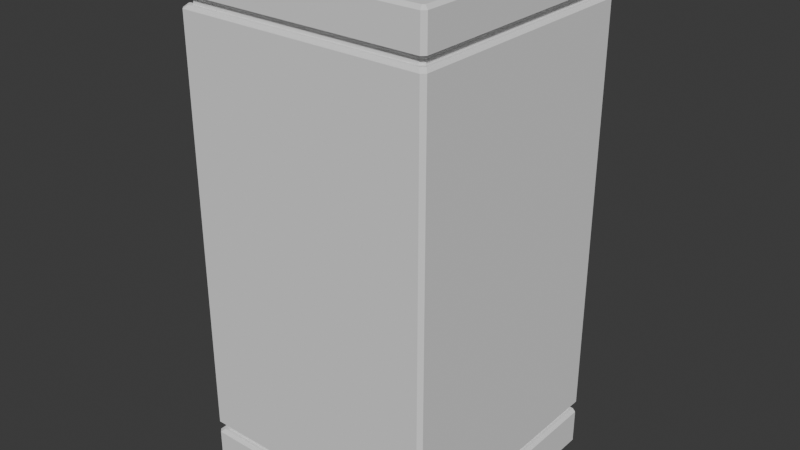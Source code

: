 # Source: Closet.blend  (saved by Blender 5.1.29; exported with 4.5.12 LTS)
import bpy
from mathutils import Matrix  # noqa: F401  (used for matrix-valued properties, if any)

bpy.ops.wm.read_factory_settings(use_empty=True)
scene = bpy.context.scene
scene.name = 'Scene'

# ---- collections
col_collection = bpy.data.collections.new('Collection'); scene.collection.children.link(col_collection)

# ---- world
world_world = bpy.data.worlds.new('World'); scene.world = world_world
world_world.use_nodes = True; world_world.node_tree.nodes.clear()
_N = world_world.node_tree.nodes; _L = world_world.node_tree.links
n0 = _N.new('ShaderNodeOutputWorld'); n0.name = 'World Output'; n0.location = (200, 100)
n1 = _N.new('ShaderNodeBackground'); n1.name = 'Background'; n1.location = (-200, 100)
n1.inputs[0].default_value = (0.05088, 0.05088, 0.05088, 1.0)
_L.new(n1.outputs[0], n0.inputs[0])
n0.is_active_output = True
world_world.color = (0.05088, 0.05088, 0.05088)
world_world.sun_shadow_jitter_overblur = 0.0

# ---- meshes
me_cube_001 = bpy.data.meshes.new('Cube.001')
me_cube_001.from_pydata([(-0.9, 1.0, -1.9), (-0.9, 1.0, 1.9), (0.9, 1.0, -1.9), (0.9, 1.0, 1.9), (-0.9, -0.9, 1.9), (-0.9, -0.9, -1.9), (0.9, -0.9, -1.9), (0.9, -0.9, 1.9), (-0.975, 1.0, 1.975), (-1.0, 0.975, -2.0), (-0.975, 1.0, -1.975), (0.975, 1.0, -1.975), (1.0, 0.975, -2.0), (0.975, 1.0, 1.975), (-0.925, 1.0, 1.625), (-0.95, 0.975, 1.65), (-0.925, 1.0, 1.725), (-0.95, 0.975, 1.7), (0.925, 1.0, 1.625), (0.95, 0.975, 1.65), (-0.925, 1.0, -1.625), (-0.95, 0.975, -1.65), (-0.925, 1.0, -1.725), (-0.95, 0.975, -1.7), (0.925, 1.0, 1.725), (0.95, 0.975, 1.7), (0.925, 1.0, -1.625), (0.95, 0.975, -1.65), (0.925, 1.0, -1.725), (0.95, 0.975, -1.7), (-0.9646, 1.0, 1.725), (-0.975, 0.975, 1.7), (-0.975, 1.0, 1.735), (-1.0, 0.975, 1.725), (-0.975, 1.0, 1.615), (-1.0, 0.975, 1.625), (-0.9646, 1.0, 1.625), (-0.975, 0.975, 1.65), (-0.9646, 1.0, -1.625), (-0.975, 0.975, -1.65), (-0.975, 1.0, -1.615), (-1.0, 0.975, -1.625), (-0.975, 1.0, -1.735), (-1.0, 0.975, -1.725), (-0.9646, 1.0, -1.725), (-0.975, 0.975, -1.7), (0.975, 1.0, 1.735), (1.0, 0.975, 1.725), (0.9646, 1.0, 1.725), (0.975, 0.975, 1.7), (0.9646, 1.0, 1.625), (0.975, 0.975, 1.65), (0.975, 1.0, 1.615), (1.0, 0.975, 1.625), (0.975, 1.0, -1.615), (1.0, 0.975, -1.625), (0.9646, 1.0, -1.625), (0.975, 0.975, -1.65), (0.9646, 1.0, -1.725), (0.975, 0.975, -1.7), (0.975, 1.0, -1.735), (1.0, 0.975, -1.725), (-0.9717, -1.0, -2.0), (-1.0, -0.9717, -2.0), (1.0, -0.9717, -2.0), (0.9717, -1.0, -2.0), (-0.95, -0.9212, -1.7), (-0.9212, -0.95, -1.7), (-0.95, -0.9212, 1.65), (-0.9212, -0.95, 1.65), (-0.9212, -0.95, 1.7), (-0.95, -0.9212, 1.7), (0.95, -0.9212, 1.7), (0.9212, -0.95, 1.7), (0.95, -0.9212, -1.65), (0.9212, -0.95, -1.65), (0.9212, -0.95, -1.7), (0.95, -0.9212, -1.7), (-0.9212, -0.95, -1.65), (-0.95, -0.9212, -1.65), (0.9212, -0.95, 1.65), (0.95, -0.9212, 1.65), (-0.9712, -1.0, -1.625), (-1.0, -0.9712, -1.625), (-0.975, -0.946, -1.65), (-0.946, -0.975, -1.65), (0.9712, -1.0, 1.625), (1.0, -0.9712, 1.625), (0.975, -0.946, 1.65), (0.946, -0.975, 1.65), (0.9716, -1.0, -1.725), (1.0, -0.9716, -1.725), (0.975, -0.9463, -1.7), (0.9463, -0.975, -1.7), (-0.9463, -0.975, -1.7), (-0.975, -0.9463, -1.7), (-1.0, -0.9716, -1.725), (-0.9716, -1.0, -1.725), (0.946, -0.975, -1.65), (0.975, -0.946, -1.65), (1.0, -0.9712, -1.625), (0.9712, -1.0, -1.625), (-0.946, -0.975, 1.65), (-0.975, -0.946, 1.65), (-1.0, -0.9712, 1.625), (-0.9712, -1.0, 1.625), (0.9463, -0.975, 1.7), (0.975, -0.9463, 1.7), (1.0, -0.9716, 1.725), (0.9716, -1.0, 1.725), (-0.9716, -1.0, 1.725), (-1.0, -0.9716, 1.725), (-0.975, -0.9463, 1.7), (-0.9463, -0.975, 1.7), (-1.0, 0.975, 1.975), (-0.975, 0.975, 2.0), (-0.9856, 0.9894, 1.986), (0.975, 0.975, 2.0), (1.0, 0.975, 1.975), (0.9856, 0.9894, 1.986), (-0.975, -0.9614, 2.0), (-1.0, -0.9717, 1.975), (-0.9614, -0.975, 2.0), (-0.9717, -1.0, 1.975), (0.9614, -0.975, 2.0), (0.9717, -1.0, 1.975), (0.975, -0.9614, 2.0), (1.0, -0.9717, 1.975)], [], [(0, 1, 4, 5), (5, 4, 7, 6), (3, 2, 6, 7), (2, 0, 5, 6), (1, 3, 7, 4), (12, 9, 10, 11), (16, 14, 15, 17), (20, 22, 23, 21), (25, 19, 18, 24), (27, 29, 28, 26), (60, 58, 59, 61), (56, 54, 55, 57), (52, 50, 51, 53), (48, 46, 47, 49), (44, 42, 43, 45), (40, 38, 39, 41), (36, 34, 35, 37), (32, 30, 31, 33), (34, 40, 41, 35), (38, 20, 21, 39), (9, 43, 42, 10), (45, 23, 22, 44), (37, 15, 14, 36), (17, 31, 30, 16), (29, 59, 58, 28), (61, 12, 11, 60), (49, 25, 24, 48), (19, 51, 50, 18), (53, 55, 54, 52), (57, 27, 26, 56), (3, 1, 8, 13), (42, 44, 22, 20, 38, 40, 34, 36, 14, 16, 30, 32, 8, 1, 0, 10), (0, 2, 11, 10), (58, 60, 11, 2, 3, 13, 46, 48, 24, 18, 50, 52, 54, 56, 26, 28), (67, 78, 79, 66), (69, 70, 71, 68), (73, 80, 81, 72), (75, 76, 77, 74), (91, 92, 93, 90), (95, 96, 97, 94), (99, 100, 101, 98), (83, 84, 85, 82), (87, 88, 89, 86), (103, 104, 105, 102), (107, 108, 109, 106), (111, 112, 113, 110), (82, 105, 104, 83), (100, 87, 86, 101), (78, 85, 84, 79), (74, 99, 98, 75), (70, 113, 112, 71), (102, 69, 68, 103), (62, 97, 96, 63), (94, 67, 66, 95), (106, 73, 72, 107), (80, 89, 88, 81), (90, 65, 64, 91), (76, 93, 92, 77), (9, 12, 64, 65, 62, 63), (65, 90, 97, 62), (63, 96, 43, 9), (12, 61, 91, 64), (66, 79, 21, 23), (76, 75, 78, 67), (76, 67, 94, 93), (66, 23, 45, 95), (68, 71, 17, 15), (80, 73, 70, 69), (80, 69, 102, 89), (68, 15, 37, 103), (70, 73, 106, 113), (17, 71, 112, 31), (19, 25, 72, 81), (72, 25, 49, 107), (29, 27, 74, 77), (78, 75, 98, 85), (74, 27, 57, 99), (29, 77, 92, 59), (21, 79, 84, 39), (19, 81, 88, 51), (101, 86, 105, 82), (101, 82, 85, 98), (83, 104, 35, 41), (83, 41, 39, 84), (51, 88, 87, 53), (89, 102, 105, 86), (55, 53, 87, 100), (59, 92, 91, 61), (93, 94, 97, 90), (95, 45, 43, 96), (55, 100, 99, 57), (103, 37, 35, 104), (47, 108, 107, 49), (109, 110, 113, 106), (111, 33, 31, 112), (114, 115, 116), (117, 118, 119), (122, 120, 121, 123), (126, 124, 125, 127), (127, 118, 117, 126), (114, 121, 120, 115), (123, 125, 124, 122), (33, 114, 116, 8, 32), (116, 115, 117, 119, 13, 8), (111, 121, 114, 33), (117, 115, 120, 122, 124, 126), (119, 118, 47, 46, 13), (47, 118, 127, 108), (110, 123, 121, 111), (109, 125, 123, 110), (125, 109, 108, 127)])
_uv = me_cube_001.uv_layers.new(name='UVMap')
_uv.uv.foreach_set('vector', [0.3812, 0.2625, 0.6187, 0.2625, 0.6187, 0.2625, 0.3812, 0.2625, 0.3812, 0.2625, 0.6187, 0.2625, 0.6187, 0.4875, 0.3812, 0.4875, 0.6187, 0.4875, 0.3812, 0.4875, 0.3812, 0.4875, 0.6187, 0.4875, 0.3812, 0.4875, 0.3812, 0.2625, 0.3812, 0.2625, 0.3812, 0.4875, 0.6187, 0.2625, 0.6187, 0.4875, 0.6187, 0.4875, 0.6187, 0.2625, 0.375, 0.5031, 0.125, 0.5031, 0.1281, 0.5, 0.3754, 0.4977, 0.5986, 0.2586, 0.5786, 0.2586, 0.525, 0.2468, 0.575, 0.2468, 0.4214, 0.2586, 0.4014, 0.2586, 0.425, 0.2468, 0.475, 0.2468, 0.575, 0.5032, 0.525, 0.5032, 0.5786, 0.4914, 0.5986, 0.4914, 0.475, 0.5032, 0.425, 0.5032, 0.4014, 0.4914, 0.4214, 0.4914, 0.4112, 0.4975, 0.411, 0.4969, 0.425, 0.5032, 0.4208, 0.5031, 0.4588, 0.4969, 0.4621, 0.4975, 0.4754, 0.5031, 0.475, 0.5032, 0.5379, 0.4975, 0.5412, 0.4969, 0.525, 0.5032, 0.5246, 0.5031, 0.589, 0.4969, 0.5888, 0.4975, 0.5792, 0.5031, 0.575, 0.5032, 0.411, 0.2531, 0.4112, 0.2525, 0.4208, 0.2469, 0.425, 0.2468, 0.4621, 0.2525, 0.4588, 0.2531, 0.475, 0.2468, 0.4754, 0.2469, 0.5412, 0.2531, 0.5379, 0.2525, 0.5246, 0.2469, 0.525, 0.2468, 0.5888, 0.2525, 0.589, 0.2531, 0.575, 0.2468, 0.5792, 0.2469, 0.5379, 0.2525, 0.4621, 0.2525, 0.4754, 0.2469, 0.5246, 0.2469, 0.4588, 0.2531, 0.4214, 0.2586, 0.475, 0.2468, 0.475, 0.2468, 0.375, 0.2469, 0.4208, 0.2469, 0.4112, 0.2525, 0.3766, 0.2531, 0.425, 0.2468, 0.425, 0.2468, 0.4014, 0.2586, 0.411, 0.2531, 0.525, 0.2468, 0.525, 0.2468, 0.5786, 0.2586, 0.5412, 0.2531, 0.575, 0.2468, 0.575, 0.2468, 0.589, 0.2531, 0.5986, 0.2586, 0.425, 0.5032, 0.425, 0.5032, 0.411, 0.4969, 0.4014, 0.4914, 0.4208, 0.5031, 0.375, 0.5031, 0.3754, 0.4977, 0.4112, 0.4975, 0.575, 0.5032, 0.575, 0.5032, 0.5986, 0.4914, 0.589, 0.4969, 0.525, 0.5032, 0.525, 0.5032, 0.5412, 0.4969, 0.5786, 0.4914, 0.5246, 0.5031, 0.4754, 0.5031, 0.4621, 0.4975, 0.5379, 0.4975, 0.475, 0.5032, 0.475, 0.5032, 0.4214, 0.4914, 0.4588, 0.4969, 0.6187, 0.4875, 0.6187, 0.2625, 0.6234, 0.2531, 0.6234, 0.4969, 0.4112, 0.2525, 0.411, 0.2531, 0.4014, 0.2586, 0.4214, 0.2586, 0.4588, 0.2531, 0.4621, 0.2525, 0.5379, 0.2525, 0.5412, 0.2531, 0.5786, 0.2586, 0.5986, 0.2586, 0.589, 0.2531, 0.5888, 0.2525, 0.6234, 0.2531, 0.6187, 0.2625, 0.3812, 0.2625, 0.3766, 0.2531, 0.3812, 0.2625, 0.3812, 0.4875, 0.3754, 0.4977, 0.3766, 0.2531, 0.411, 0.4969, 0.4112, 0.4975, 0.3754, 0.4977, 0.3812, 0.4875, 0.6187, 0.4875, 0.6234, 0.4969, 0.5888, 0.4975, 0.589, 0.4969, 0.5986, 0.4914, 0.5786, 0.4914, 0.5412, 0.4969, 0.5379, 0.4975, 0.4621, 0.4975, 0.4588, 0.4969, 0.4214, 0.4914, 0.4014, 0.4914, 0.425, 0.0, 0.475, 0.0, 0.475, 0.003696, 0.425, 0.00369, 0.525, 0.0, 0.575, 0.0, 0.575, 0.00369, 0.525, 0.003696, 0.575, 0.7538, 0.525, 0.7538, 0.525, 0.7463, 0.575, 0.7463, 0.475, 0.7538, 0.425, 0.7538, 0.425, 0.7463, 0.475, 0.7463, 0.4208, 0.7464, 0.425, 0.7464, 0.425, 0.7537, 0.4208, 0.7536, 0.425, 0.003636, 0.4208, 0.003552, 0.4216, 0.0, 0.425, 0.0, 0.475, 0.7463, 0.4754, 0.7464, 0.4754, 0.7536, 0.475, 0.7537, 0.4754, 0.003601, 0.475, 0.003666, 0.475, 0.0, 0.4753, 0.0, 0.5246, 0.7464, 0.525, 0.7463, 0.525, 0.7537, 0.5246, 0.7536, 0.525, 0.003666, 0.5246, 0.003601, 0.5247, 0.0, 0.525, 0.0, 0.575, 0.7464, 0.5792, 0.7464, 0.5792, 0.7536, 0.575, 0.7537, 0.5792, 0.003552, 0.575, 0.003636, 0.575, 0.0, 0.5784, 0.0, 0.4753, 0.0, 0.5247, 0.0, 0.5246, 0.003601, 0.4754, 0.003601, 0.4754, 0.7464, 0.5246, 0.7464, 0.5246, 0.7536, 0.4754, 0.7536, 0.475, 0.0, 0.475, 0.0, 0.475, 0.003666, 0.475, 0.003696, 0.475, 0.7463, 0.475, 0.7463, 0.475, 0.7537, 0.475, 0.7538, 0.575, 0.0, 0.575, 0.0, 0.575, 0.003636, 0.575, 0.00369, 0.525, 0.0, 0.525, 0.0, 0.525, 0.003696, 0.525, 0.003666, 0.375, 0.0, 0.4216, 0.0, 0.4208, 0.003552, 0.375, 0.003535, 0.425, 0.0, 0.425, 0.0, 0.425, 0.00369, 0.425, 0.003636, 0.575, 0.7537, 0.575, 0.7538, 0.575, 0.7463, 0.575, 0.7464, 0.525, 0.7538, 0.525, 0.7537, 0.525, 0.7463, 0.525, 0.7463, 0.4208, 0.7536, 0.3738, 0.7524, 0.375, 0.7465, 0.4208, 0.7464, 0.425, 0.7538, 0.425, 0.7537, 0.425, 0.7464, 0.425, 0.7463, 0.125, 0.5031, 0.375, 0.5031, 0.375, 0.7465, 0.3738, 0.7524, 0.1285, 0.75, 0.125, 0.7465, 0.3738, 0.7524, 0.4208, 0.7536, 0.4208, 0.9964, 0.375, 0.9965, 0.375, 0.003535, 0.4208, 0.003552, 0.4208, 0.2469, 0.375, 0.2469, 0.375, 0.5031, 0.4208, 0.5031, 0.4208, 0.7464, 0.375, 0.7465, 0.425, 0.00369, 0.475, 0.003696, 0.475, 0.2468, 0.425, 0.2468, 0.425, 0.7538, 0.475, 0.7538, 0.475, 0.9962, 0.425, 0.9962, 0.425, 0.7538, 0.425, 0.9962, 0.425, 0.9963, 0.425, 0.7537, 0.425, 0.00369, 0.425, 0.2468, 0.425, 0.2468, 0.425, 0.003636, 0.525, 0.003696, 0.575, 0.00369, 0.575, 0.2468, 0.525, 0.2468, 0.525, 0.7538, 0.575, 0.7538, 0.575, 0.9962, 0.525, 0.9962, 0.525, 0.7538, 0.525, 0.9962, 0.525, 0.9963, 0.525, 0.7537, 0.525, 0.003696, 0.525, 0.2468, 0.525, 0.2468, 0.525, 0.003666, 0.575, 0.9962, 0.575, 0.7538, 0.575, 0.7537, 0.575, 0.9963, 0.575, 0.2468, 0.575, 0.00369, 0.575, 0.003636, 0.575, 0.2468, 0.525, 0.5032, 0.575, 0.5032, 0.575, 0.7463, 0.525, 0.7463, 0.575, 0.7463, 0.575, 0.5032, 0.575, 0.5032, 0.575, 0.7464, 0.425, 0.5032, 0.475, 0.5032, 0.475, 0.7463, 0.425, 0.7463, 0.475, 0.9962, 0.475, 0.7538, 0.475, 0.7537, 0.475, 0.9963, 0.475, 0.7463, 0.475, 0.5032, 0.475, 0.5032, 0.475, 0.7463, 0.425, 0.5032, 0.425, 0.7463, 0.425, 0.7464, 0.425, 0.5032, 0.475, 0.2468, 0.475, 0.003696, 0.475, 0.003666, 0.475, 0.2468, 0.525, 0.5032, 0.525, 0.7463, 0.525, 0.7463, 0.525, 0.5032, 0.4754, 0.7536, 0.5246, 0.7536, 0.5246, 0.9964, 0.4754, 0.9964, 0.4754, 0.7536, 0.4754, 0.9964, 0.475, 0.9963, 0.475, 0.7537, 0.4754, 0.003601, 0.5246, 0.003601, 0.5246, 0.2469, 0.4754, 0.2469, 0.4754, 0.003601, 0.4754, 0.2469, 0.475, 0.2468, 0.475, 0.003666, 0.525, 0.5032, 0.525, 0.7463, 0.5246, 0.7464, 0.5246, 0.5031, 0.525, 0.7537, 0.525, 0.9963, 0.5246, 0.9964, 0.5246, 0.7536, 0.4754, 0.5031, 0.5246, 0.5031, 0.5246, 0.7464, 0.4754, 0.7464, 0.425, 0.5032, 0.425, 0.7464, 0.4208, 0.7464, 0.4208, 0.5031, 0.425, 0.7537, 0.425, 0.9963, 0.4208, 0.9964, 0.4208, 0.7536, 0.425, 0.003636, 0.425, 0.2468, 0.4208, 0.2469, 0.4208, 0.003552, 0.4754, 0.5031, 0.4754, 0.7464, 0.475, 0.7463, 0.475, 0.5032, 0.525, 0.003666, 0.525, 0.2468, 0.5246, 0.2469, 0.5246, 0.003601, 0.5792, 0.5031, 0.5792, 0.7464, 0.575, 0.7464, 0.575, 0.5032, 0.5792, 0.7536, 0.5792, 0.9964, 0.575, 0.9963, 0.575, 0.7537, 0.5792, 0.003552, 0.5792, 0.2469, 0.575, 0.2468, 0.575, 0.003636, 0.6208, 0.2478, 0.6248, 0.2496, 0.6241, 0.2509, 0.6264, 0.5011, 0.6208, 0.5024, 0.6241, 0.4992, 0.625, 0.0009192, 0.625, 0.003741, 0.6208, 0.00355, 0.6208, 0.0, 0.6273, 0.7459, 0.6276, 0.7502, 0.6219, 0.7525, 0.6208, 0.7465, 0.6208, 0.7465, 0.6208, 0.5024, 0.6264, 0.5011, 0.6273, 0.7459, 0.6208, 0.2478, 0.6208, 0.00355, 0.625, 0.003741, 0.6248, 0.2496, 0.6208, 0.9965, 0.6219, 0.7525, 0.6276, 0.7502, 0.625, 0.9952, 0.5792, 0.2469, 0.6208, 0.2478, 0.6241, 0.2509, 0.6234, 0.2531, 0.5888, 0.2525, 0.6241, 0.2509, 0.6248, 0.2496, 0.6264, 0.5011, 0.6241, 0.4992, 0.6234, 0.4969, 0.6234, 0.2531, 0.5792, 0.003552, 0.6208, 0.00355, 0.6208, 0.2478, 0.5792, 0.2469, 0.6264, 0.5011, 0.8719, 0.5031, 0.8719, 0.7452, 0.8702, 0.7469, 0.6276, 0.7502, 0.6273, 0.7459, 0.6241, 0.4992, 0.6208, 0.5024, 0.5792, 0.5031, 0.5888, 0.4975, 0.6234, 0.4969, 0.5792, 0.5031, 0.6208, 0.5024, 0.6208, 0.7465, 0.5792, 0.7464, 0.5784, 0.0, 0.6208, 0.0, 0.6208, 0.00355, 0.5792, 0.003552, 0.5792, 0.7536, 0.6219, 0.7525, 0.6208, 0.9965, 0.5792, 0.9964, 0.6219, 0.7525, 0.5792, 0.7536, 0.5792, 0.7464, 0.6208, 0.7465])
me_cube_001.update()

# ---- objects
ob_cube = bpy.data.objects.new('Cube', me_cube_001)

# ---- transforms, parenting, visibility, modifiers, constraints
ob_cube.location = (0.0, 0.0, 0.0)

# ---- collection membership
col_collection.objects.link(ob_cube)

# ---- scene / render settings (as saved in the file)
scene.frame_start = 1; scene.frame_end = 250; scene.frame_set(1)
scene.render.engine = 'BLENDER_EEVEE_NEXT'
scene.render.bake_bias = 0.0
scene.render.bake_samples = 0
scene.cycles.sampling_pattern = 'TABULATED_SOBOL'
scene.eevee.use_volume_custom_range = False
bpy.context.view_layer.update()

# ---- added for rendering (the .blend has no active camera and no usable light): camera, sun
cam_auto = bpy.data.cameras.new('AutoCamera')
cam_auto.lens = 50.0
cam_auto.sensor_width = 36.0
cam_auto.clip_end = 1000.0
ob_auto_camera = bpy.data.objects.new('AutoCamera', cam_auto)
scene.collection.objects.link(ob_auto_camera)
ob_auto_camera.location = (4.53266, -5.43919, 3.62613)
ob_auto_camera.rotation_euler = (1.09748, -7.21219e-08, 0.694738)
scene.camera = ob_auto_camera
light_auto_sun = bpy.data.lights.new('AutoSun', 'SUN')
light_auto_sun.energy = 3.0
light_auto_sun.angle = 0.0523599
ob_auto_sun = bpy.data.objects.new('AutoSun', light_auto_sun)
scene.collection.objects.link(ob_auto_sun)
ob_auto_sun.rotation_euler = (0.872665, 0.174533, 0.523599)
bpy.context.view_layer.update()
